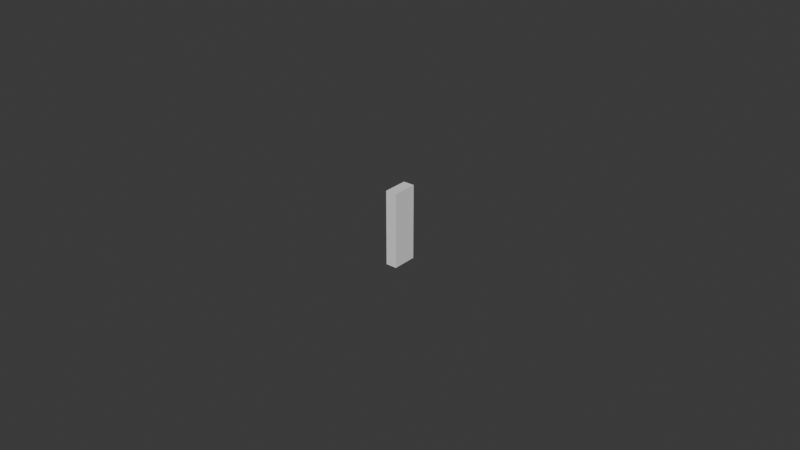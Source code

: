 # Source: UCX_TaskBoardCableWrapPostLeft_006.blend  (saved by Blender 4.3.32; exported with 4.5.12 LTS)
import bpy
from mathutils import Matrix  # noqa: F401  (used for matrix-valued properties, if any)

bpy.ops.wm.read_factory_settings(use_empty=True)
scene = bpy.context.scene
scene.name = 'Scene'

# ---- collections
col_collection = bpy.data.collections.new('Collection'); scene.collection.children.link(col_collection)

# ---- world
world_world = bpy.data.worlds.new('World'); scene.world = world_world
world_world.use_nodes = True; world_world.node_tree.nodes.clear()
_N = world_world.node_tree.nodes; _L = world_world.node_tree.links
n0 = _N.new('ShaderNodeOutputWorld'); n0.name = 'World Output'; n0.location = (300, 300)
n1 = _N.new('ShaderNodeBackground'); n1.name = 'Background'; n1.location = (10, 300)
n1.inputs[0].default_value = (0.05088, 0.05088, 0.05088, 1.0)
_L.new(n1.outputs[0], n0.inputs[0])
n0.is_active_output = True
world_world.color = (0.05088, 0.05088, 0.05088)
world_world.sun_shadow_jitter_overblur = 0.0

# ---- meshes
me_ucx_taskboardcablewrappostleft_006 = bpy.data.meshes.new('UCX_TaskBoardCableWrapPostLeft_006')
me_ucx_taskboardcablewrappostleft_006.from_pydata([(0.001798, 0.004004, -0.012), (0.001792, -0.004006, -0.012), (-0.00179, -0.00401, -0.012), (-0.0018, 0.004, -0.012), (-0.0018, 0.004, 0.012), (-0.00179, -0.00401, 0.012), (0.001792, -0.004006, 0.012), (0.001798, 0.004004, 0.012)], [], [(0, 1, 2), (3, 0, 2), (4, 5, 6), (7, 4, 6), (4, 7, 0), (3, 4, 0), (0, 7, 6), (1, 0, 6), (3, 2, 5), (4, 3, 5), (1, 6, 5), (2, 1, 5)])
me_ucx_taskboardcablewrappostleft_006.update()

# ---- objects
ob_ucx_taskboardcablewrappostleft_006 = bpy.data.objects.new('UCX_TaskBoardCableWrapPostLeft_006', me_ucx_taskboardcablewrappostleft_006)

# ---- transforms, parenting, visibility, modifiers, constraints
ob_ucx_taskboardcablewrappostleft_006.location = (0.0, 0.0, 0.0)

# ---- collection membership
col_collection.objects.link(ob_ucx_taskboardcablewrappostleft_006)

# ---- scene / render settings (as saved in the file)
scene.frame_start = 1; scene.frame_end = 250; scene.frame_set(1)
scene.render.engine = 'BLENDER_EEVEE_NEXT'
bpy.context.view_layer.update()

# ---- added for rendering (the .blend has no active camera and no usable light): camera, sun
cam_auto = bpy.data.cameras.new('AutoCamera')
cam_auto.lens = 50.0
cam_auto.sensor_width = 36.0
cam_auto.clip_end = 1000.0
ob_auto_camera = bpy.data.objects.new('AutoCamera', cam_auto)
scene.collection.objects.link(ob_auto_camera)
ob_auto_camera.location = (0.185044, -0.222057, 0.148036)
ob_auto_camera.rotation_euler = (1.09748, -7.21219e-08, 0.694738)
scene.camera = ob_auto_camera
light_auto_sun = bpy.data.lights.new('AutoSun', 'SUN')
light_auto_sun.energy = 3.0
light_auto_sun.angle = 0.0523599
ob_auto_sun = bpy.data.objects.new('AutoSun', light_auto_sun)
scene.collection.objects.link(ob_auto_sun)
ob_auto_sun.rotation_euler = (0.872665, 0.174533, 0.523599)
bpy.context.view_layer.update()
